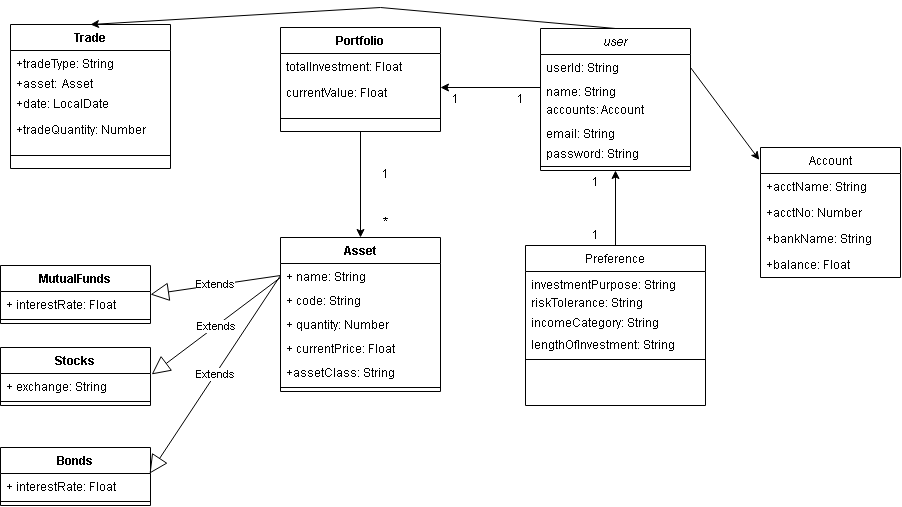

The diagram above was exported from draw.io. Its source (the exported page's mxGraphModel, read from the mxfile embedded in the PNG):
<mxGraphModel dx="1825" dy="640" grid="1" gridSize="10" guides="1" tooltips="1" connect="1" arrows="1" fold="1" page="1" pageScale="1" pageWidth="827" pageHeight="1169" math="0" shadow="0">
  <root>
    <mxCell id="WIyWlLk6GJQsqaUBKTNV-0" />
    <mxCell id="WIyWlLk6GJQsqaUBKTNV-1" parent="WIyWlLk6GJQsqaUBKTNV-0" />
    <mxCell id="zkfFHV4jXpPFQw0GAbJ--0" value="user" style="swimlane;fontStyle=2;align=center;verticalAlign=top;childLayout=stackLayout;horizontal=1;startSize=26;horizontalStack=0;resizeParent=1;resizeLast=0;collapsible=1;marginBottom=0;rounded=0;shadow=0;strokeWidth=1;" parent="WIyWlLk6GJQsqaUBKTNV-1" vertex="1">
      <mxGeometry x="690" y="121" width="150" height="142" as="geometry">
        <mxRectangle x="230" y="140" width="160" height="26" as="alternateBounds" />
      </mxGeometry>
    </mxCell>
    <mxCell id="zkfFHV4jXpPFQw0GAbJ--1" value="userId: String" style="text;align=left;verticalAlign=top;spacingLeft=4;spacingRight=4;overflow=hidden;rotatable=0;points=[[0,0.5],[1,0.5]];portConstraint=eastwest;" parent="zkfFHV4jXpPFQw0GAbJ--0" vertex="1">
      <mxGeometry y="26" width="150" height="24" as="geometry" />
    </mxCell>
    <mxCell id="zkfFHV4jXpPFQw0GAbJ--2" value="name: String" style="text;align=left;verticalAlign=top;spacingLeft=4;spacingRight=4;overflow=hidden;rotatable=0;points=[[0,0.5],[1,0.5]];portConstraint=eastwest;rounded=0;shadow=0;html=0;" parent="zkfFHV4jXpPFQw0GAbJ--0" vertex="1">
      <mxGeometry y="50" width="150" height="18" as="geometry" />
    </mxCell>
    <mxCell id="tBZCGqkoAg16Ego8rrL1-12" value="accounts: Account" style="text;align=left;verticalAlign=top;spacingLeft=4;spacingRight=4;overflow=hidden;rotatable=0;points=[[0,0.5],[1,0.5]];portConstraint=eastwest;" parent="zkfFHV4jXpPFQw0GAbJ--0" vertex="1">
      <mxGeometry y="68" width="150" height="24" as="geometry" />
    </mxCell>
    <mxCell id="zkfFHV4jXpPFQw0GAbJ--3" value="email: String" style="text;align=left;verticalAlign=top;spacingLeft=4;spacingRight=4;overflow=hidden;rotatable=0;points=[[0,0.5],[1,0.5]];portConstraint=eastwest;rounded=0;shadow=0;html=0;" parent="zkfFHV4jXpPFQw0GAbJ--0" vertex="1">
      <mxGeometry y="92" width="150" height="20" as="geometry" />
    </mxCell>
    <mxCell id="zkfFHV4jXpPFQw0GAbJ--5" value="password: String" style="text;align=left;verticalAlign=top;spacingLeft=4;spacingRight=4;overflow=hidden;rotatable=0;points=[[0,0.5],[1,0.5]];portConstraint=eastwest;" parent="zkfFHV4jXpPFQw0GAbJ--0" vertex="1">
      <mxGeometry y="112" width="150" height="22" as="geometry" />
    </mxCell>
    <mxCell id="zkfFHV4jXpPFQw0GAbJ--4" value="" style="line;html=1;strokeWidth=1;align=left;verticalAlign=middle;spacingTop=-1;spacingLeft=3;spacingRight=3;rotatable=0;labelPosition=right;points=[];portConstraint=eastwest;" parent="zkfFHV4jXpPFQw0GAbJ--0" vertex="1">
      <mxGeometry y="134" width="150" height="8" as="geometry" />
    </mxCell>
    <mxCell id="zkfFHV4jXpPFQw0GAbJ--6" value="Preference" style="swimlane;fontStyle=0;align=center;verticalAlign=top;childLayout=stackLayout;horizontal=1;startSize=26;horizontalStack=0;resizeParent=1;resizeLast=0;collapsible=1;marginBottom=0;rounded=0;shadow=0;strokeWidth=1;" parent="WIyWlLk6GJQsqaUBKTNV-1" vertex="1">
      <mxGeometry x="675" y="338" width="180" height="160" as="geometry">
        <mxRectangle x="130" y="380" width="160" height="26" as="alternateBounds" />
      </mxGeometry>
    </mxCell>
    <mxCell id="zkfFHV4jXpPFQw0GAbJ--8" value="investmentPurpose: String" style="text;align=left;verticalAlign=top;spacingLeft=4;spacingRight=4;overflow=hidden;rotatable=0;points=[[0,0.5],[1,0.5]];portConstraint=eastwest;rounded=0;shadow=0;html=0;" parent="zkfFHV4jXpPFQw0GAbJ--6" vertex="1">
      <mxGeometry y="26" width="180" height="18" as="geometry" />
    </mxCell>
    <mxCell id="rhVpnrR-mtauZatvFmhD-2" value="riskTolerance: String" style="text;align=left;verticalAlign=top;spacingLeft=4;spacingRight=4;overflow=hidden;rotatable=0;points=[[0,0.5],[1,0.5]];portConstraint=eastwest;rounded=0;shadow=0;html=0;" parent="zkfFHV4jXpPFQw0GAbJ--6" vertex="1">
      <mxGeometry y="44" width="180" height="20" as="geometry" />
    </mxCell>
    <mxCell id="rhVpnrR-mtauZatvFmhD-3" value="incomeCategory: String" style="text;align=left;verticalAlign=top;spacingLeft=4;spacingRight=4;overflow=hidden;rotatable=0;points=[[0,0.5],[1,0.5]];portConstraint=eastwest;rounded=0;shadow=0;html=0;" parent="zkfFHV4jXpPFQw0GAbJ--6" vertex="1">
      <mxGeometry y="64" width="180" height="22" as="geometry" />
    </mxCell>
    <mxCell id="rhVpnrR-mtauZatvFmhD-4" value="lengthOfInvestment: String" style="text;align=left;verticalAlign=top;spacingLeft=4;spacingRight=4;overflow=hidden;rotatable=0;points=[[0,0.5],[1,0.5]];portConstraint=eastwest;rounded=0;shadow=0;html=0;" parent="zkfFHV4jXpPFQw0GAbJ--6" vertex="1">
      <mxGeometry y="86" width="180" height="24" as="geometry" />
    </mxCell>
    <mxCell id="zkfFHV4jXpPFQw0GAbJ--9" value="" style="line;html=1;strokeWidth=1;align=left;verticalAlign=middle;spacingTop=-1;spacingLeft=3;spacingRight=3;rotatable=0;labelPosition=right;points=[];portConstraint=eastwest;" parent="zkfFHV4jXpPFQw0GAbJ--6" vertex="1">
      <mxGeometry y="110" width="180" height="8" as="geometry" />
    </mxCell>
    <mxCell id="rhVpnrR-mtauZatvFmhD-5" value="" style="resizable=0;align=left;verticalAlign=bottom;labelBackgroundColor=none;fontSize=12;" parent="WIyWlLk6GJQsqaUBKTNV-1" connectable="0" vertex="1">
      <mxGeometry x="827" y="220" as="geometry">
        <mxPoint x="-75" y="66" as="offset" />
      </mxGeometry>
    </mxCell>
    <mxCell id="rhVpnrR-mtauZatvFmhD-6" value="" style="resizable=0;align=left;verticalAlign=bottom;labelBackgroundColor=none;fontSize=12;" parent="WIyWlLk6GJQsqaUBKTNV-1" connectable="0" vertex="1">
      <mxGeometry x="750" y="360" as="geometry" />
    </mxCell>
    <mxCell id="rhVpnrR-mtauZatvFmhD-7" value="" style="endArrow=classic;html=1;rounded=0;exitX=0.5;exitY=0;exitDx=0;exitDy=0;entryX=0.5;entryY=1;entryDx=0;entryDy=0;" parent="WIyWlLk6GJQsqaUBKTNV-1" source="zkfFHV4jXpPFQw0GAbJ--6" target="zkfFHV4jXpPFQw0GAbJ--0" edge="1">
      <mxGeometry width="50" height="50" relative="1" as="geometry">
        <mxPoint x="270" y="320" as="sourcePoint" />
        <mxPoint x="974" y="270" as="targetPoint" />
      </mxGeometry>
    </mxCell>
    <mxCell id="rhVpnrR-mtauZatvFmhD-8" value="Portfolio" style="swimlane;fontStyle=1;align=center;verticalAlign=top;childLayout=stackLayout;horizontal=1;startSize=26;horizontalStack=0;resizeParent=1;resizeParentMax=0;resizeLast=0;collapsible=1;marginBottom=0;" parent="WIyWlLk6GJQsqaUBKTNV-1" vertex="1">
      <mxGeometry x="430" y="120" width="160" height="104" as="geometry" />
    </mxCell>
    <mxCell id="rhVpnrR-mtauZatvFmhD-12" value="totalInvestment: Float" style="text;strokeColor=none;fillColor=none;align=left;verticalAlign=top;spacingLeft=4;spacingRight=4;overflow=hidden;rotatable=0;points=[[0,0.5],[1,0.5]];portConstraint=eastwest;" parent="rhVpnrR-mtauZatvFmhD-8" vertex="1">
      <mxGeometry y="26" width="160" height="26" as="geometry" />
    </mxCell>
    <mxCell id="rhVpnrR-mtauZatvFmhD-13" value="currentValue: Float" style="text;strokeColor=none;fillColor=none;align=left;verticalAlign=top;spacingLeft=4;spacingRight=4;overflow=hidden;rotatable=0;points=[[0,0.5],[1,0.5]];portConstraint=eastwest;" parent="rhVpnrR-mtauZatvFmhD-8" vertex="1">
      <mxGeometry y="52" width="160" height="26" as="geometry" />
    </mxCell>
    <mxCell id="rhVpnrR-mtauZatvFmhD-10" value="" style="line;strokeWidth=1;fillColor=none;align=left;verticalAlign=middle;spacingTop=-1;spacingLeft=3;spacingRight=3;rotatable=0;labelPosition=right;points=[];portConstraint=eastwest;strokeColor=inherit;" parent="rhVpnrR-mtauZatvFmhD-8" vertex="1">
      <mxGeometry y="78" width="160" height="26" as="geometry" />
    </mxCell>
    <mxCell id="rhVpnrR-mtauZatvFmhD-14" value="" style="endArrow=classic;html=1;rounded=0;exitX=0;exitY=0.5;exitDx=0;exitDy=0;" parent="WIyWlLk6GJQsqaUBKTNV-1" source="zkfFHV4jXpPFQw0GAbJ--2" edge="1">
      <mxGeometry width="50" height="50" relative="1" as="geometry">
        <mxPoint x="775" y="380" as="sourcePoint" />
        <mxPoint x="590" y="180" as="targetPoint" />
      </mxGeometry>
    </mxCell>
    <mxCell id="rhVpnrR-mtauZatvFmhD-23" value="" style="endArrow=classic;html=1;rounded=0;exitX=0.5;exitY=1;exitDx=0;exitDy=0;entryX=0.5;entryY=0;entryDx=0;entryDy=0;" parent="WIyWlLk6GJQsqaUBKTNV-1" source="rhVpnrR-mtauZatvFmhD-8" edge="1">
      <mxGeometry width="50" height="50" relative="1" as="geometry">
        <mxPoint x="775" y="380" as="sourcePoint" />
        <mxPoint x="510" y="330" as="targetPoint" />
      </mxGeometry>
    </mxCell>
    <mxCell id="rhVpnrR-mtauZatvFmhD-26" value="Asset" style="swimlane;fontStyle=1;align=center;verticalAlign=top;childLayout=stackLayout;horizontal=1;startSize=26;horizontalStack=0;resizeParent=1;resizeParentMax=0;resizeLast=0;collapsible=1;marginBottom=0;" parent="WIyWlLk6GJQsqaUBKTNV-1" vertex="1">
      <mxGeometry x="430" y="330" width="160" height="154" as="geometry" />
    </mxCell>
    <mxCell id="rhVpnrR-mtauZatvFmhD-27" value="+ name: String" style="text;strokeColor=none;fillColor=none;align=left;verticalAlign=top;spacingLeft=4;spacingRight=4;overflow=hidden;rotatable=0;points=[[0,0.5],[1,0.5]];portConstraint=eastwest;" parent="rhVpnrR-mtauZatvFmhD-26" vertex="1">
      <mxGeometry y="26" width="160" height="24" as="geometry" />
    </mxCell>
    <mxCell id="w1PRMs1I4ZZ34S1ZgK5d-8" value="+ code: String" style="text;strokeColor=none;fillColor=none;align=left;verticalAlign=top;spacingLeft=4;spacingRight=4;overflow=hidden;rotatable=0;points=[[0,0.5],[1,0.5]];portConstraint=eastwest;" parent="rhVpnrR-mtauZatvFmhD-26" vertex="1">
      <mxGeometry y="50" width="160" height="24" as="geometry" />
    </mxCell>
    <mxCell id="w1PRMs1I4ZZ34S1ZgK5d-10" value="+ quantity: Number" style="text;strokeColor=none;fillColor=none;align=left;verticalAlign=top;spacingLeft=4;spacingRight=4;overflow=hidden;rotatable=0;points=[[0,0.5],[1,0.5]];portConstraint=eastwest;" parent="rhVpnrR-mtauZatvFmhD-26" vertex="1">
      <mxGeometry y="74" width="160" height="24" as="geometry" />
    </mxCell>
    <mxCell id="w1PRMs1I4ZZ34S1ZgK5d-24" value="+ currentPrice: Float" style="text;strokeColor=none;fillColor=none;align=left;verticalAlign=top;spacingLeft=4;spacingRight=4;overflow=hidden;rotatable=0;points=[[0,0.5],[1,0.5]];portConstraint=eastwest;" parent="rhVpnrR-mtauZatvFmhD-26" vertex="1">
      <mxGeometry y="98" width="160" height="24" as="geometry" />
    </mxCell>
    <mxCell id="lQRuHRvaPbguQqOr4xJF-5" value="+assetClass: String" style="text;strokeColor=none;fillColor=none;align=left;verticalAlign=top;spacingLeft=4;spacingRight=4;overflow=hidden;rotatable=0;points=[[0,0.5],[1,0.5]];portConstraint=eastwest;" vertex="1" parent="rhVpnrR-mtauZatvFmhD-26">
      <mxGeometry y="122" width="160" height="24" as="geometry" />
    </mxCell>
    <mxCell id="rhVpnrR-mtauZatvFmhD-28" value="" style="line;strokeWidth=1;fillColor=none;align=left;verticalAlign=middle;spacingTop=-1;spacingLeft=3;spacingRight=3;rotatable=0;labelPosition=right;points=[];portConstraint=eastwest;strokeColor=inherit;" parent="rhVpnrR-mtauZatvFmhD-26" vertex="1">
      <mxGeometry y="146" width="160" height="8" as="geometry" />
    </mxCell>
    <mxCell id="tBZCGqkoAg16Ego8rrL1-0" value="Trade" style="swimlane;fontStyle=1;align=center;verticalAlign=top;childLayout=stackLayout;horizontal=1;startSize=26;horizontalStack=0;resizeParent=1;resizeParentMax=0;resizeLast=0;collapsible=1;marginBottom=0;" parent="WIyWlLk6GJQsqaUBKTNV-1" vertex="1">
      <mxGeometry x="160" y="117" width="160" height="144" as="geometry" />
    </mxCell>
    <mxCell id="tBZCGqkoAg16Ego8rrL1-5" value="+tradeType: String" style="text;strokeColor=none;fillColor=none;align=left;verticalAlign=top;spacingLeft=4;spacingRight=4;overflow=hidden;rotatable=0;points=[[0,0.5],[1,0.5]];portConstraint=eastwest;" parent="tBZCGqkoAg16Ego8rrL1-0" vertex="1">
      <mxGeometry y="26" width="160" height="20" as="geometry" />
    </mxCell>
    <mxCell id="w1PRMs1I4ZZ34S1ZgK5d-36" value="+asset:  Asset" style="text;strokeColor=none;fillColor=none;align=left;verticalAlign=top;spacingLeft=4;spacingRight=4;overflow=hidden;rotatable=0;points=[[0,0.5],[1,0.5]];portConstraint=eastwest;" parent="tBZCGqkoAg16Ego8rrL1-0" vertex="1">
      <mxGeometry y="46" width="160" height="20" as="geometry" />
    </mxCell>
    <mxCell id="lQRuHRvaPbguQqOr4xJF-3" value="+date: LocalDate" style="text;strokeColor=none;fillColor=none;align=left;verticalAlign=top;spacingLeft=4;spacingRight=4;overflow=hidden;rotatable=0;points=[[0,0.5],[1,0.5]];portConstraint=eastwest;" vertex="1" parent="tBZCGqkoAg16Ego8rrL1-0">
      <mxGeometry y="66" width="160" height="26" as="geometry" />
    </mxCell>
    <mxCell id="lQRuHRvaPbguQqOr4xJF-9" value="+tradeQuantity: Number" style="text;strokeColor=none;fillColor=none;align=left;verticalAlign=top;spacingLeft=4;spacingRight=4;overflow=hidden;rotatable=0;points=[[0,0.5],[1,0.5]];portConstraint=eastwest;" vertex="1" parent="tBZCGqkoAg16Ego8rrL1-0">
      <mxGeometry y="92" width="160" height="26" as="geometry" />
    </mxCell>
    <mxCell id="tBZCGqkoAg16Ego8rrL1-4" value="" style="line;strokeWidth=1;fillColor=none;align=left;verticalAlign=middle;spacingTop=-1;spacingLeft=3;spacingRight=3;rotatable=0;labelPosition=right;points=[];portConstraint=eastwest;strokeColor=inherit;" parent="tBZCGqkoAg16Ego8rrL1-0" vertex="1">
      <mxGeometry y="118" width="160" height="26" as="geometry" />
    </mxCell>
    <mxCell id="tBZCGqkoAg16Ego8rrL1-8" value="" style="endArrow=classic;html=1;rounded=0;exitX=0.5;exitY=0;exitDx=0;exitDy=0;entryX=0.5;entryY=0;entryDx=0;entryDy=0;" parent="WIyWlLk6GJQsqaUBKTNV-1" source="zkfFHV4jXpPFQw0GAbJ--0" target="tBZCGqkoAg16Ego8rrL1-0" edge="1">
      <mxGeometry relative="1" as="geometry">
        <mxPoint x="600" y="460" as="sourcePoint" />
        <mxPoint x="700" y="460" as="targetPoint" />
        <Array as="points">
          <mxPoint x="530" y="100" />
        </Array>
      </mxGeometry>
    </mxCell>
    <mxCell id="w1PRMs1I4ZZ34S1ZgK5d-9" value="MutualFunds" style="swimlane;fontStyle=1;align=center;verticalAlign=top;childLayout=stackLayout;horizontal=1;startSize=26;horizontalStack=0;resizeParent=1;resizeParentMax=0;resizeLast=0;collapsible=1;marginBottom=0;" parent="WIyWlLk6GJQsqaUBKTNV-1" vertex="1">
      <mxGeometry x="150" y="358" width="150" height="58" as="geometry" />
    </mxCell>
    <mxCell id="w1PRMs1I4ZZ34S1ZgK5d-31" value="+ interestRate: Float" style="text;strokeColor=none;fillColor=none;align=left;verticalAlign=top;spacingLeft=4;spacingRight=4;overflow=hidden;rotatable=0;points=[[0,0.5],[1,0.5]];portConstraint=eastwest;" parent="w1PRMs1I4ZZ34S1ZgK5d-9" vertex="1">
      <mxGeometry y="26" width="150" height="24" as="geometry" />
    </mxCell>
    <mxCell id="w1PRMs1I4ZZ34S1ZgK5d-12" value="" style="line;strokeWidth=1;fillColor=none;align=left;verticalAlign=middle;spacingTop=-1;spacingLeft=3;spacingRight=3;rotatable=0;labelPosition=right;points=[];portConstraint=eastwest;strokeColor=inherit;" parent="w1PRMs1I4ZZ34S1ZgK5d-9" vertex="1">
      <mxGeometry y="50" width="150" height="8" as="geometry" />
    </mxCell>
    <mxCell id="w1PRMs1I4ZZ34S1ZgK5d-13" value="Stocks" style="swimlane;fontStyle=1;align=center;verticalAlign=top;childLayout=stackLayout;horizontal=1;startSize=26;horizontalStack=0;resizeParent=1;resizeParentMax=0;resizeLast=0;collapsible=1;marginBottom=0;" parent="WIyWlLk6GJQsqaUBKTNV-1" vertex="1">
      <mxGeometry x="150" y="440" width="150" height="58" as="geometry" />
    </mxCell>
    <mxCell id="w1PRMs1I4ZZ34S1ZgK5d-32" value="+ exchange: String" style="text;strokeColor=none;fillColor=none;align=left;verticalAlign=top;spacingLeft=4;spacingRight=4;overflow=hidden;rotatable=0;points=[[0,0.5],[1,0.5]];portConstraint=eastwest;" parent="w1PRMs1I4ZZ34S1ZgK5d-13" vertex="1">
      <mxGeometry y="26" width="150" height="24" as="geometry" />
    </mxCell>
    <mxCell id="w1PRMs1I4ZZ34S1ZgK5d-16" value="" style="line;strokeWidth=1;fillColor=none;align=left;verticalAlign=middle;spacingTop=-1;spacingLeft=3;spacingRight=3;rotatable=0;labelPosition=right;points=[];portConstraint=eastwest;strokeColor=inherit;" parent="w1PRMs1I4ZZ34S1ZgK5d-13" vertex="1">
      <mxGeometry y="50" width="150" height="8" as="geometry" />
    </mxCell>
    <mxCell id="w1PRMs1I4ZZ34S1ZgK5d-17" value="Bonds" style="swimlane;fontStyle=1;align=center;verticalAlign=top;childLayout=stackLayout;horizontal=1;startSize=26;horizontalStack=0;resizeParent=1;resizeParentMax=0;resizeLast=0;collapsible=1;marginBottom=0;" parent="WIyWlLk6GJQsqaUBKTNV-1" vertex="1">
      <mxGeometry x="150" y="540" width="150" height="58" as="geometry" />
    </mxCell>
    <mxCell id="w1PRMs1I4ZZ34S1ZgK5d-29" value="+ interestRate: Float" style="text;strokeColor=none;fillColor=none;align=left;verticalAlign=top;spacingLeft=4;spacingRight=4;overflow=hidden;rotatable=0;points=[[0,0.5],[1,0.5]];portConstraint=eastwest;" parent="w1PRMs1I4ZZ34S1ZgK5d-17" vertex="1">
      <mxGeometry y="26" width="150" height="24" as="geometry" />
    </mxCell>
    <mxCell id="w1PRMs1I4ZZ34S1ZgK5d-20" value="" style="line;strokeWidth=1;fillColor=none;align=left;verticalAlign=middle;spacingTop=-1;spacingLeft=3;spacingRight=3;rotatable=0;labelPosition=right;points=[];portConstraint=eastwest;strokeColor=inherit;" parent="w1PRMs1I4ZZ34S1ZgK5d-17" vertex="1">
      <mxGeometry y="50" width="150" height="8" as="geometry" />
    </mxCell>
    <mxCell id="lQRuHRvaPbguQqOr4xJF-10" value="1" style="text;html=1;strokeColor=none;fillColor=none;align=center;verticalAlign=middle;whiteSpace=wrap;rounded=0;" vertex="1" parent="WIyWlLk6GJQsqaUBKTNV-1">
      <mxGeometry x="520" y="262" width="30" height="10" as="geometry" />
    </mxCell>
    <mxCell id="lQRuHRvaPbguQqOr4xJF-11" value="*" style="text;html=1;strokeColor=none;fillColor=none;align=center;verticalAlign=middle;whiteSpace=wrap;rounded=0;" vertex="1" parent="WIyWlLk6GJQsqaUBKTNV-1">
      <mxGeometry x="505" y="300" width="60" height="30" as="geometry" />
    </mxCell>
    <mxCell id="lQRuHRvaPbguQqOr4xJF-12" value="1" style="text;html=1;strokeColor=none;fillColor=none;align=center;verticalAlign=middle;whiteSpace=wrap;rounded=0;" vertex="1" parent="WIyWlLk6GJQsqaUBKTNV-1">
      <mxGeometry x="730" y="265" width="30" height="20" as="geometry" />
    </mxCell>
    <mxCell id="lQRuHRvaPbguQqOr4xJF-13" value="1" style="text;html=1;strokeColor=none;fillColor=none;align=center;verticalAlign=middle;whiteSpace=wrap;rounded=0;" vertex="1" parent="WIyWlLk6GJQsqaUBKTNV-1">
      <mxGeometry x="730" y="318" width="30" height="20" as="geometry" />
    </mxCell>
    <mxCell id="lQRuHRvaPbguQqOr4xJF-14" value="Extends" style="endArrow=block;endSize=16;endFill=0;html=1;rounded=0;exitX=0;exitY=0.5;exitDx=0;exitDy=0;entryX=1;entryY=0.5;entryDx=0;entryDy=0;" edge="1" parent="WIyWlLk6GJQsqaUBKTNV-1" source="rhVpnrR-mtauZatvFmhD-27" target="w1PRMs1I4ZZ34S1ZgK5d-9">
      <mxGeometry width="160" relative="1" as="geometry">
        <mxPoint x="670" y="320" as="sourcePoint" />
        <mxPoint x="320" y="380" as="targetPoint" />
      </mxGeometry>
    </mxCell>
    <mxCell id="lQRuHRvaPbguQqOr4xJF-15" value="Extends" style="endArrow=block;endSize=16;endFill=0;html=1;rounded=0;entryX=1.008;entryY=0.037;entryDx=0;entryDy=0;entryPerimeter=0;" edge="1" parent="WIyWlLk6GJQsqaUBKTNV-1" target="w1PRMs1I4ZZ34S1ZgK5d-32">
      <mxGeometry width="160" relative="1" as="geometry">
        <mxPoint x="430" y="370" as="sourcePoint" />
        <mxPoint x="310" y="397" as="targetPoint" />
      </mxGeometry>
    </mxCell>
    <mxCell id="lQRuHRvaPbguQqOr4xJF-16" value="Extends" style="endArrow=block;endSize=16;endFill=0;html=1;rounded=0;exitX=0;exitY=0.5;exitDx=0;exitDy=0;entryX=0.994;entryY=0.004;entryDx=0;entryDy=0;entryPerimeter=0;" edge="1" parent="WIyWlLk6GJQsqaUBKTNV-1" source="rhVpnrR-mtauZatvFmhD-27" target="w1PRMs1I4ZZ34S1ZgK5d-29">
      <mxGeometry width="160" relative="1" as="geometry">
        <mxPoint x="450" y="388.0000000000001" as="sourcePoint" />
        <mxPoint x="320" y="407" as="targetPoint" />
      </mxGeometry>
    </mxCell>
    <mxCell id="lQRuHRvaPbguQqOr4xJF-17" value="1" style="text;html=1;strokeColor=none;fillColor=none;align=center;verticalAlign=middle;whiteSpace=wrap;rounded=0;" vertex="1" parent="WIyWlLk6GJQsqaUBKTNV-1">
      <mxGeometry x="590" y="187" width="30" height="10" as="geometry" />
    </mxCell>
    <mxCell id="lQRuHRvaPbguQqOr4xJF-18" value="1" style="text;html=1;strokeColor=none;fillColor=none;align=center;verticalAlign=middle;whiteSpace=wrap;rounded=0;" vertex="1" parent="WIyWlLk6GJQsqaUBKTNV-1">
      <mxGeometry x="650" y="180.5" width="40" height="23" as="geometry" />
    </mxCell>
    <mxCell id="lQRuHRvaPbguQqOr4xJF-19" value="Account" style="swimlane;fontStyle=0;align=center;verticalAlign=top;childLayout=stackLayout;horizontal=1;startSize=26;horizontalStack=0;resizeParent=1;resizeLast=0;collapsible=1;marginBottom=0;rounded=0;shadow=0;strokeWidth=1;" vertex="1" parent="WIyWlLk6GJQsqaUBKTNV-1">
      <mxGeometry x="910" y="240" width="140" height="130" as="geometry">
        <mxRectangle x="130" y="380" width="160" height="26" as="alternateBounds" />
      </mxGeometry>
    </mxCell>
    <mxCell id="lQRuHRvaPbguQqOr4xJF-20" value="+acctName: String" style="text;strokeColor=none;fillColor=none;align=left;verticalAlign=top;spacingLeft=4;spacingRight=4;overflow=hidden;rotatable=0;points=[[0,0.5],[1,0.5]];portConstraint=eastwest;" vertex="1" parent="lQRuHRvaPbguQqOr4xJF-19">
      <mxGeometry y="26" width="140" height="26" as="geometry" />
    </mxCell>
    <mxCell id="lQRuHRvaPbguQqOr4xJF-21" value="+acctNo: Number" style="text;strokeColor=none;fillColor=none;align=left;verticalAlign=top;spacingLeft=4;spacingRight=4;overflow=hidden;rotatable=0;points=[[0,0.5],[1,0.5]];portConstraint=eastwest;" vertex="1" parent="lQRuHRvaPbguQqOr4xJF-19">
      <mxGeometry y="52" width="140" height="26" as="geometry" />
    </mxCell>
    <mxCell id="lQRuHRvaPbguQqOr4xJF-22" value="+bankName: String" style="text;strokeColor=none;fillColor=none;align=left;verticalAlign=top;spacingLeft=4;spacingRight=4;overflow=hidden;rotatable=0;points=[[0,0.5],[1,0.5]];portConstraint=eastwest;" vertex="1" parent="lQRuHRvaPbguQqOr4xJF-19">
      <mxGeometry y="78" width="140" height="26" as="geometry" />
    </mxCell>
    <mxCell id="lQRuHRvaPbguQqOr4xJF-23" value="+balance: Float" style="text;strokeColor=none;fillColor=none;align=left;verticalAlign=top;spacingLeft=4;spacingRight=4;overflow=hidden;rotatable=0;points=[[0,0.5],[1,0.5]];portConstraint=eastwest;" vertex="1" parent="lQRuHRvaPbguQqOr4xJF-19">
      <mxGeometry y="104" width="140" height="26" as="geometry" />
    </mxCell>
    <mxCell id="lQRuHRvaPbguQqOr4xJF-25" value="" style="endArrow=classic;html=1;rounded=0;entryX=-0.009;entryY=0.095;entryDx=0;entryDy=0;entryPerimeter=0;" edge="1" parent="WIyWlLk6GJQsqaUBKTNV-1" target="lQRuHRvaPbguQqOr4xJF-19">
      <mxGeometry width="50" height="50" relative="1" as="geometry">
        <mxPoint x="840" y="160" as="sourcePoint" />
        <mxPoint x="600" y="190" as="targetPoint" />
      </mxGeometry>
    </mxCell>
  </root>
</mxGraphModel>